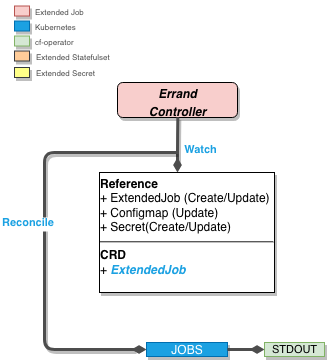

The diagram above was exported from draw.io. Its source (the exported page's mxGraphModel, read from the mxfile embedded in the PNG):
<mxGraphModel dx="1383" dy="739" grid="1" gridSize="10" guides="1" tooltips="1" connect="1" arrows="1" fold="1" page="1" pageScale="1" pageWidth="850" pageHeight="1100" math="0" shadow="0">
  <root>
    <mxCell id="0" />
    <mxCell id="1" parent="0" />
    <mxCell id="2" value="&lt;p style=&quot;margin: 4px 0px 0px&quot;&gt;&lt;i&gt;&lt;b&gt;Errand&lt;br&gt;&lt;/b&gt;&lt;/i&gt;&lt;/p&gt;&lt;p style=&quot;margin: 4px 0px 0px&quot; align=&quot;center&quot;&gt;&lt;i&gt;&lt;b&gt;Controller&lt;br&gt;&lt;/b&gt;&lt;/i&gt;&lt;/p&gt;&lt;div&gt;&lt;br&gt;&lt;/div&gt;" style="verticalAlign=top;align=center;overflow=fill;fontSize=12;fontFamily=Helvetica;html=1;shadow=1;rounded=1;gradientDirection=south;fillColor=#F8CECC;" vertex="1" parent="1">
      <mxGeometry x="573" y="150" width="120" height="35" as="geometry" />
    </mxCell>
    <mxCell id="3" value="Watch" style="endArrow=none;endSize=16;endFill=0;shadow=0;edgeStyle=elbowEdgeStyle;elbow=vertical;yellow;strokeColor=#4D4D4D;rounded=1;strokeWidth=3;comic=0;jumpSize=0;fontStyle=1;fontColor=#1BA1E2;labelPosition=right;verticalLabelPosition=middle;align=left;verticalAlign=middle;startArrow=diamondThin;startFill=1;entryX=0.5;entryY=1;entryDx=0;entryDy=0;" edge="1" parent="1">
      <mxGeometry x="227.5" y="-70" as="geometry">
        <mxPoint x="633" y="240" as="sourcePoint" />
        <mxPoint x="633.3333333333335" y="184.66666666666674" as="targetPoint" />
        <Array as="points" />
        <mxPoint x="5" y="5" as="offset" />
      </mxGeometry>
    </mxCell>
    <mxCell id="4" value="Reconcile" style="endArrow=none;endSize=16;endFill=0;shadow=0;edgeStyle=elbowEdgeStyle;yellow;strokeColor=#4D4D4D;strokeWidth=3;comic=0;jumpSize=0;rounded=1;fontColor=#1BA1E2;labelBackgroundColor=#ffffff;fontStyle=1;labelPosition=right;verticalLabelPosition=middle;align=left;verticalAlign=middle;horizontal=1;startArrow=diamondThin;startFill=1;exitX=0;exitY=0.5;exitDx=0;exitDy=0;" edge="1" source="6" parent="1">
      <mxGeometry as="geometry">
        <mxPoint x="590" y="420" as="sourcePoint" />
        <mxPoint x="632" y="220" as="targetPoint" />
        <mxPoint x="-161" y="-28" as="offset" />
        <Array as="points">
          <mxPoint x="500" y="310" />
          <mxPoint x="410" y="280" />
          <mxPoint x="202" y="482" />
        </Array>
      </mxGeometry>
    </mxCell>
    <mxCell id="5" value="&lt;p style=&quot;margin: 4px 0px 0px&quot;&gt;&lt;b&gt;Reference&lt;/b&gt;&lt;/p&gt;&lt;div&gt;+ ExtendedJob (Create/Update)&lt;/div&gt;&lt;div&gt;+ Configmap (Update)&lt;br&gt;&lt;/div&gt;&lt;div&gt;+ Secret(Create/Update)&lt;br&gt;&lt;/div&gt;&lt;div&gt;&lt;hr&gt;&lt;b&gt;CRD&lt;/b&gt;&lt;/div&gt;&lt;div&gt;+ &lt;font color=&quot;#1BA1E2&quot;&gt;&lt;i&gt;&lt;b&gt;ExtendedJob&lt;/b&gt;&lt;/i&gt;&lt;/font&gt;&lt;/div&gt;" style="verticalAlign=bottom;align=left;overflow=fill;fontSize=12;fontFamily=Helvetica;html=1;shadow=1;rounded=0;gradientDirection=north;comic=0;glass=0;horizontal=1;" vertex="1" parent="1">
      <mxGeometry x="555" y="240" width="175" height="120" as="geometry" />
    </mxCell>
    <mxCell id="6" value="JOBS" style="verticalAlign=bottom;align=center;overflow=fill;fontSize=12;fontFamily=Helvetica;html=1;shadow=1;rounded=0;gradientDirection=north;fillColor=#1ba1e2;strokeColor=#006EAF;comic=0;glass=0;horizontal=1;fontColor=#ffffff;" vertex="1" parent="1">
      <mxGeometry x="602" y="410" width="81" height="14" as="geometry" />
    </mxCell>
    <mxCell id="7" value="&lt;div style=&quot;font-size: 11px&quot; align=&quot;center&quot;&gt;STDOUT&lt;/div&gt;" style="verticalAlign=bottom;align=center;overflow=fill;fontSize=12;fontFamily=Helvetica;html=1;shadow=1;rounded=0;gradientDirection=north;fillColor=#d5e8d4;strokeColor=#82b366;comic=0;glass=0;horizontal=1;" vertex="1" parent="1">
      <mxGeometry x="720" y="410" width="60" height="14" as="geometry" />
    </mxCell>
    <mxCell id="8" value="" style="endArrow=diamondThin;html=1;shadow=0;labelBackgroundColor=none;strokeColor=#4D4D4D;strokeWidth=3;fontSize=9;fontColor=#4D4D4D;align=center;endFill=1;exitX=1;exitY=0.5;exitDx=0;exitDy=0;entryX=0;entryY=0.5;entryDx=0;entryDy=0;" edge="1" source="6" target="7" parent="1">
      <mxGeometry width="50" height="50" relative="1" as="geometry">
        <mxPoint x="441" y="580" as="sourcePoint" />
        <mxPoint x="510" y="580.4999999999995" as="targetPoint" />
      </mxGeometry>
    </mxCell>
    <mxCell id="9" value="" style="verticalAlign=bottom;align=center;overflow=fill;fontSize=12;fontFamily=Helvetica;html=1;shadow=1;rounded=0;gradientDirection=north;fillColor=#f8cecc;strokeColor=#b85450;comic=0;glass=0;horizontal=1;" vertex="1" parent="1">
      <mxGeometry x="470" y="73.5" width="15" height="10" as="geometry" />
    </mxCell>
    <mxCell id="10" value="&lt;div align=&quot;center&quot;&gt;&lt;br&gt;&lt;/div&gt;" style="verticalAlign=bottom;align=center;overflow=fill;fontSize=12;fontFamily=Helvetica;html=1;shadow=1;rounded=0;gradientDirection=north;fillColor=#1ba1e2;strokeColor=#006EAF;comic=0;glass=0;horizontal=1;fontColor=#ffffff;" vertex="1" parent="1">
      <mxGeometry x="470" y="88.5" width="15" height="10" as="geometry" />
    </mxCell>
    <mxCell id="11" value="" style="verticalAlign=bottom;align=center;overflow=fill;fontSize=12;fontFamily=Helvetica;html=1;shadow=1;rounded=0;gradientDirection=north;fillColor=#d5e8d4;strokeColor=#82b366;comic=0;glass=0;horizontal=1;" vertex="1" parent="1">
      <mxGeometry x="470" y="103.5" width="15" height="10" as="geometry" />
    </mxCell>
    <mxCell id="12" value="" style="verticalAlign=bottom;align=center;overflow=fill;fontSize=12;fontFamily=Helvetica;html=1;shadow=1;rounded=0;gradientDirection=north;comic=0;glass=0;horizontal=1;fillColor=#ffcc99;strokeColor=#36393d;" vertex="1" parent="1">
      <mxGeometry x="470" y="118.5" width="15" height="10" as="geometry" />
    </mxCell>
    <mxCell id="13" value="&lt;font style=&quot;font-size: 8px&quot; color=&quot;#4D4D4D&quot;&gt;Extended Job&lt;/font&gt;" style="text;html=1;resizable=0;points=[];autosize=1;align=left;verticalAlign=top;spacingTop=-4;fontColor=#1BA1E2;" vertex="1" parent="1">
      <mxGeometry x="489" y="68.5" width="60" height="20" as="geometry" />
    </mxCell>
    <mxCell id="14" value="&lt;font style=&quot;font-size: 8px&quot; color=&quot;#4D4D4D&quot;&gt;Kubernetes&lt;/font&gt;" style="text;html=1;resizable=0;points=[];autosize=1;align=left;verticalAlign=top;spacingTop=-4;fontColor=#1BA1E2;" vertex="1" parent="1">
      <mxGeometry x="489" y="83.5" width="60" height="20" as="geometry" />
    </mxCell>
    <mxCell id="15" value="&lt;font style=&quot;font-size: 8px&quot; color=&quot;#4D4D4D&quot;&gt;cf-operator&lt;/font&gt;" style="text;html=1;resizable=0;points=[];autosize=1;align=left;verticalAlign=top;spacingTop=-4;fontColor=#1BA1E2;" vertex="1" parent="1">
      <mxGeometry x="489" y="98.5" width="50" height="20" as="geometry" />
    </mxCell>
    <mxCell id="16" value="&lt;font style=&quot;font-size: 8px&quot; color=&quot;#4D4D4D&quot;&gt;Extended Statefulset&lt;br&gt;&lt;/font&gt;" style="text;html=1;resizable=0;points=[];autosize=1;align=left;verticalAlign=top;spacingTop=-4;fontColor=#1BA1E2;" vertex="1" parent="1">
      <mxGeometry x="490" y="113.5" width="90" height="20" as="geometry" />
    </mxCell>
    <mxCell id="17" value="" style="verticalAlign=bottom;align=center;overflow=fill;fontSize=12;fontFamily=Helvetica;html=1;shadow=1;rounded=0;gradientDirection=north;comic=0;glass=0;horizontal=1;fillColor=#ffff88;strokeColor=#36393d;" vertex="1" parent="1">
      <mxGeometry x="470" y="135" width="15" height="10" as="geometry" />
    </mxCell>
    <mxCell id="18" value="&lt;font style=&quot;font-size: 8px&quot; color=&quot;#4D4D4D&quot;&gt;Extended Secret&lt;br&gt;&lt;/font&gt;" style="text;html=1;resizable=0;points=[];autosize=1;align=left;verticalAlign=top;spacingTop=-4;fontColor=#1BA1E2;" vertex="1" parent="1">
      <mxGeometry x="490" y="130" width="70" height="20" as="geometry" />
    </mxCell>
  </root>
</mxGraphModel>